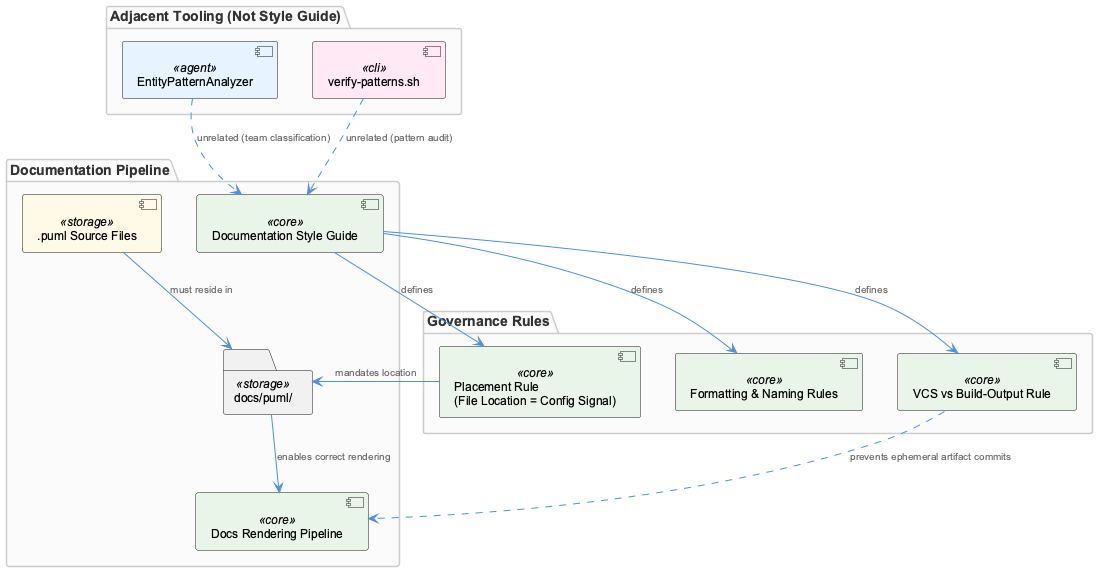

The diagram above was rendered by PlantUML. Its source (embedded in the PNG):
@startuml
!include _standard-style.puml

package "Documentation Pipeline" {
  component "Documentation Style Guide" as styleGuide <<core>>
  component ".puml Source Files" as pumlSrc <<storage>>
  folder "docs/puml/" as pumlDir <<storage>>
  component "Docs Rendering Pipeline" as renderPipe <<core>>
}

package "Governance Rules" {
  component "Placement Rule\n(File Location = Config Signal)" as placementRule <<core>>
  component "Formatting & Naming Rules" as formatRules <<core>>
  component "VCS vs Build-Output Rule" as vcsRule <<core>>
}

package "Adjacent Tooling (Not Style Guide)" {
  component "EntityPatternAnalyzer" as epa <<agent>>
  component "verify-patterns.sh" as verify <<cli>>
}

styleGuide --> placementRule : "defines"
styleGuide --> formatRules : "defines"
styleGuide --> vcsRule : "defines"

placementRule --> pumlDir : "mandates location"
pumlSrc --> pumlDir : "must reside in"
pumlDir --> renderPipe : "enables correct rendering"

vcsRule ..> renderPipe : "prevents ephemeral artifact commits"

epa ..> styleGuide : "unrelated (team classification)"
verify ..> styleGuide : "unrelated (pattern audit)"

@enduml